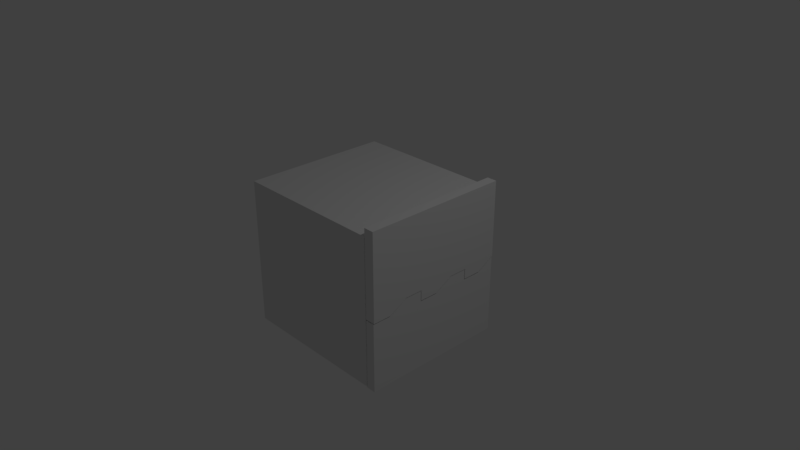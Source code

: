 # Source: hangar.blend  (saved by Blender 2.79.0; exported with 4.5.12 LTS)
import bpy
from mathutils import Matrix  # noqa: F401  (used for matrix-valued properties, if any)

bpy.ops.wm.read_factory_settings(use_empty=True)
scene = bpy.context.scene
scene.name = 'Scene'

# ---- collections
col_collection_1 = bpy.data.collections.new('Collection 1'); scene.collection.children.link(col_collection_1)

# ---- materials (node trees are filled in below, after node groups)
mat_material = bpy.data.materials.new('Material')
mat_material.alpha_threshold = 0.0
mat_material.use_transparent_shadow = False
mat_material.roughness = 0.5
mat_material.line_color = (0.0, 0.0, 0.0, 1.0)

# ---- material node trees

# ---- world
world_world = bpy.data.worlds.new('World'); scene.world = world_world
world_world.color = (0.05088, 0.05088, 0.05088)
world_world.use_sun_shadow = False
world_world.sun_shadow_jitter_overblur = 0.0
world_world.cycles.sampling_method = 'MANUAL'

# ---- cameras
cam_camera = bpy.data.cameras.new('Camera')
cam_camera.clip_end = 100.0
cam_camera.lens = 35.0
cam_camera.sensor_width = 32.0
cam_camera.sensor_height = 18.0
cam_camera.ortho_scale = 7.314
cam_camera.dof.focus_distance = 0.0
cam_camera.dof.aperture_fstop = 128.0

# ---- lights
light_lamp = bpy.data.lights.new('Lamp', 'POINT')
light_lamp.transmission_factor = 0.0
light_lamp.cutoff_distance = 30.0
light_lamp.energy = 100.0
light_lamp.shadow_buffer_clip_start = 1.001
light_lamp.shadow_soft_size = 0.1
light_lamp.shadow_maximum_resolution = 0.006
light_lamp.use_absolute_resolution = True

# ---- meshes
me_cube_002 = bpy.data.meshes.new('Cube.002')
me_cube_002.from_pydata([(-0.648, -2.216, -0.858), (-0.648, -2.216, 0.08077), (-0.648, -0.2163, -0.858), (-0.648, -0.2163, 0.2138), (1.43, -2.216, -0.858), (1.43, -2.216, 0.08077), (1.43, -0.2163, -0.858), (1.43, -0.2163, 0.2138), (-0.648, -0.4663, -0.858), (-0.648, -0.7163, -0.858), (-0.648, -0.9663, -0.858), (-0.648, -1.216, -0.858), (-0.648, -1.466, -0.858), (-0.648, -1.716, -0.858), (-0.648, -1.966, -0.858), (-0.648, -1.966, 0.08077), (-0.648, -1.716, 0.08077), (-0.648, -1.466, 0.08077), (-0.648, -1.216, 0.08077), (-0.648, -0.9663, 0.08077), (-0.648, -0.7163, 0.08077), (-0.648, -0.4663, 0.08077), (1.43, -1.966, -0.858), (1.43, -1.716, -0.858), (1.43, -1.466, -0.858), (1.43, -1.216, -0.858), (1.43, -0.9663, -0.858), (1.43, -0.7163, -0.858), (1.43, -0.4663, -0.858), (1.43, -0.4663, 0.08077), (1.43, -0.7163, 0.08077), (1.43, -0.9663, 0.08077), (1.43, -1.216, 0.08077), (1.43, -1.466, 0.08077), (1.43, -1.716, 0.08077), (1.43, -1.966, 0.08077), (-0.648, -1.966, 0.08077), (-0.648, -1.716, 0.2243), (-0.648, -1.466, 0.2243), (1.43, -1.466, 0.2243), (1.43, -1.716, 0.2243), (1.43, -1.966, 0.08077), (-0.648, -1.216, 0.08077), (-0.648, -0.9663, 0.2229), (-0.648, -0.7163, 0.2229), (1.43, -0.7163, 0.2229), (1.43, -0.9663, 0.2229), (1.43, -1.216, 0.08077)], [], [(8, 21, 3, 2), (2, 3, 7, 6), (22, 35, 5, 4), (4, 5, 1, 0), (14, 22, 4, 0), (35, 15, 1, 5), (7, 3, 21, 29), (29, 21, 20, 30), (19, 18, 42, 43), (32, 31, 46, 47), (32, 18, 17, 33), (34, 33, 39, 40), (16, 15, 36, 37), (2, 6, 28, 8), (8, 28, 27, 9), (9, 27, 26, 10), (10, 26, 25, 11), (11, 25, 24, 12), (12, 24, 23, 13), (13, 23, 22, 14), (6, 7, 29, 28), (28, 29, 30, 27), (27, 30, 31, 26), (26, 31, 32, 25), (25, 32, 33, 24), (24, 33, 34, 23), (23, 34, 35, 22), (0, 1, 15, 14), (14, 15, 16, 13), (13, 16, 17, 12), (12, 17, 18, 11), (11, 18, 19, 10), (10, 19, 20, 9), (9, 20, 21, 8), (39, 38, 37, 40), (40, 37, 36, 41), (17, 16, 37, 38), (35, 34, 40, 41), (15, 35, 41, 36), (33, 17, 38, 39), (45, 44, 43, 46), (46, 43, 42, 47), (18, 32, 47, 42), (30, 20, 44, 45), (20, 19, 43, 44), (31, 30, 45, 46)])
me_cube_002.use_remesh_preserve_volume = False
me_cube_002.use_remesh_preserve_attributes = False
me_cube_002.use_mirror_vertex_groups = False
me_cube_002.update()
me_cube_001 = bpy.data.meshes.new('Cube.001')
me_cube_001.from_pydata([(-1.0, -1.0, -1.0), (-1.0, -1.0, 0.1678), (-1.0, 1.0, -0.8626), (-1.0, 1.0, 0.1678), (1.0, -1.0, -1.0), (1.0, -1.0, 0.1678), (1.0, 1.0, -0.8626), (1.0, 1.0, 0.1678), (-1.0, 0.75, -1.0), (-1.0, 0.5, -0.8623), (-1.0, 0.25, -0.8623), (-1.0, 0.0, -1.0), (-1.0, -0.25, -0.8609), (-1.0, -0.5, -0.8609), (-1.0, -0.75, -1.0), (-1.0, -0.75, 0.1678), (-1.0, -0.5, 0.1678), (-1.0, -0.25, 0.1678), (-1.0, 0.0, 0.1678), (-1.0, 0.25, 0.1678), (-1.0, 0.5, 0.1678), (-1.0, 0.75, 0.1678), (1.0, -0.75, -1.0), (1.0, -0.5, -0.8609), (1.0, -0.25, -0.8609), (1.0, 0.0, -1.0), (1.0, 0.25, -0.8623), (1.0, 0.5, -0.8623), (1.0, 0.75, -1.0), (1.0, 0.75, 0.1678), (1.0, 0.5, 0.1678), (1.0, 0.25, 0.1678), (1.0, 0.0, 0.1678), (1.0, -0.25, 0.1678), (1.0, -0.5, 0.1678), (1.0, -0.75, 0.1678), (-1.0, 0.0, -1.0), (-1.0, -0.25, -1.0), (1.0, -0.25, -1.0), (1.0, 0.0, -1.0), (-1.0, 0.75, -1.0), (-1.0, 0.5, -1.0), (1.0, 0.5, -1.0), (1.0, 0.75, -1.0)], [], [(8, 21, 3, 2), (2, 3, 7, 6), (22, 35, 5, 4), (4, 5, 1, 0), (14, 22, 4, 0), (35, 15, 1, 5), (7, 3, 21, 29), (29, 21, 20, 30), (30, 20, 19, 31), (31, 19, 18, 32), (32, 18, 17, 33), (33, 17, 16, 34), (34, 16, 15, 35), (2, 6, 28, 8), (8, 28, 43, 40), (9, 27, 26, 10), (10, 26, 25, 11), (11, 25, 39, 36), (12, 24, 23, 13), (13, 23, 22, 14), (6, 7, 29, 28), (28, 29, 30, 27), (27, 30, 31, 26), (26, 31, 32, 25), (25, 32, 33, 24), (24, 33, 34, 23), (23, 34, 35, 22), (0, 1, 15, 14), (14, 15, 16, 13), (13, 16, 17, 12), (12, 17, 18, 11), (11, 18, 19, 10), (10, 19, 20, 9), (9, 20, 21, 8), (36, 39, 38, 37), (25, 24, 38, 39), (24, 12, 37, 38), (12, 11, 36, 37), (40, 43, 42, 41), (28, 27, 42, 43), (27, 9, 41, 42), (9, 8, 40, 41)])
me_cube_001.use_remesh_preserve_volume = False
me_cube_001.use_remesh_preserve_attributes = False
me_cube_001.use_mirror_vertex_groups = False
me_cube_001.update()
me_cube = bpy.data.meshes.new('Cube')
me_cube.from_pydata([(1.0, 1.0, -1.0), (1.0, -1.0, -1.0), (-1.0, -1.0, -1.0), (-1.0, 1.0, -1.0), (1.0, 1.0, 1.0), (1.0, -1.0, 1.0), (-1.0, -1.0, 1.0), (-1.0, 1.0, 1.0), (1.07, 1.0, -1.0), (1.07, -1.0, -1.0), (1.07, 1.0, 1.0), (1.07, -1.0, 1.0), (1.07, 1.0, -1.0), (1.07, -1.0, -1.0), (1.07, 1.0, 1.0), (1.07, -1.0, 1.0), (1.07, 0.845, -0.845), (1.07, -0.845, -0.845), (1.07, 0.845, 0.845), (1.07, -0.845, 0.845), (-0.8128, 0.845, -0.845), (-0.8128, -0.845, -0.845), (-0.8128, 0.845, 0.845), (-0.8128, -0.845, 0.845)], [], [(0, 1, 2, 3), (4, 7, 6, 5), (4, 5, 11, 10), (1, 5, 6, 2), (2, 6, 7, 3), (4, 0, 3, 7), (10, 11, 15, 14), (5, 1, 9, 11), (0, 4, 10, 8), (1, 0, 8, 9), (12, 14, 18, 16), (8, 10, 14, 12), (11, 9, 13, 15), (9, 8, 12, 13), (19, 17, 21, 23), (15, 13, 17, 19), (13, 12, 16, 17), (14, 15, 19, 18), (20, 22, 23, 21), (17, 16, 20, 21), (18, 19, 23, 22), (16, 18, 22, 20)])
me_cube.materials.append(mat_material)
me_cube.use_remesh_preserve_volume = False
me_cube.use_remesh_preserve_attributes = False
me_cube.use_mirror_vertex_groups = False
me_cube.update()

# ---- objects
ob_cube_002 = bpy.data.objects.new('Cube.002', me_cube_002)
ob_cube_001 = bpy.data.objects.new('Cube.001', me_cube_001)
ob_cube = bpy.data.objects.new('Cube', me_cube)
ob_lamp = bpy.data.objects.new('Lamp', light_lamp)
ob_camera = bpy.data.objects.new('Camera', cam_camera)

# ---- transforms, parenting, visibility, modifiers, constraints
ob_cube_002.location = (1.118, 1.213, -0.1492)
ob_cube_002.scale = (0.06083, 1.0, 1.0)
ob_cube_002.lineart.crease_threshold = 0.0
ob_cube_001.location = (1.144, -0.0009539, 0.9415)
ob_cube_001.scale = (0.06753, 1.0, 1.0)
ob_cube_001.lineart.crease_threshold = 0.0
ob_cube.location = (0.0, 0.0, 0.0)
ob_cube.lock_rotations_4d = False
ob_cube.empty_display_type = 'ARROWS'
ob_cube.lineart.crease_threshold = 0.0
ob_lamp.location = (4.076, 1.005, 5.904)
ob_lamp.rotation_euler = (0.6503, 0.05522, 1.866)
ob_lamp.lock_rotations_4d = False
ob_lamp.empty_display_type = 'ARROWS'
ob_lamp.color = (0.0, 0.0, 0.0, 0.0)
ob_lamp.lineart.crease_threshold = 0.0
ob_camera.location = (7.481, -6.508, 5.344)
ob_camera.rotation_euler = (1.109, 0.0, 0.8149)
ob_camera.lock_rotations_4d = False
ob_camera.empty_display_type = 'ARROWS'
ob_camera.color = (0.0, 0.0, 0.0, 0.0)
ob_camera.display_type = 'WIRE'
ob_camera.lineart.crease_threshold = 0.0

# ---- collection membership
col_collection_1.objects.link(ob_cube_002)
col_collection_1.objects.link(ob_cube_001)
col_collection_1.objects.link(ob_cube)
col_collection_1.objects.link(ob_lamp)
col_collection_1.objects.link(ob_camera)

# ---- scene / render settings (as saved in the file)
scene.camera = ob_camera
scene.frame_start = 1; scene.frame_end = 250; scene.frame_set(1)
scene.render.engine = 'BLENDER_EEVEE_NEXT'
scene.render.resolution_percentage = 50
scene.render.dither_intensity = 0.0
scene.cycles.use_denoising = False
scene.cycles.samples = 128
scene.cycles.sampling_pattern = 'TABULATED_SOBOL'
scene.cycles.use_adaptive_sampling = False
scene.cycles.use_light_tree = False
scene.cycles.blur_glossy = 0.0
scene.cycles.sample_clamp_indirect = 0.0
scene.view_settings.view_transform = 'Standard'
bpy.context.view_layer.update()
